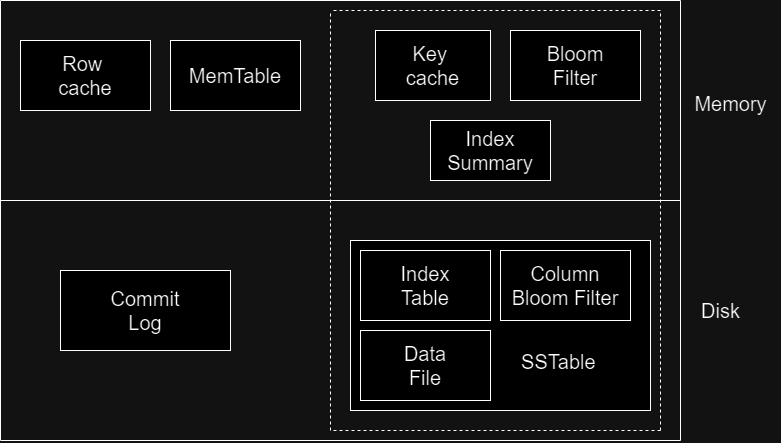

The diagram above was exported from draw.io. Its source (the exported page's mxGraphModel, read from the mxfile embedded in the PNG):
<mxGraphModel dx="1400" dy="763" grid="1" gridSize="10" guides="1" tooltips="1" connect="1" arrows="1" fold="1" page="1" pageScale="1" pageWidth="850" pageHeight="1100" math="0" shadow="0">
  <root>
    <mxCell id="0" />
    <mxCell id="1" parent="0" />
    <mxCell id="UIWtKSsGUmoGEFOpEeAH-16" value="" style="endArrow=none;html=1;rounded=0;" edge="1" parent="1">
      <mxGeometry width="50" height="50" relative="1" as="geometry">
        <mxPoint x="50" y="80" as="sourcePoint" />
        <mxPoint x="730" y="80" as="targetPoint" />
      </mxGeometry>
    </mxCell>
    <mxCell id="UIWtKSsGUmoGEFOpEeAH-17" value="" style="endArrow=none;html=1;rounded=0;" edge="1" parent="1">
      <mxGeometry width="50" height="50" relative="1" as="geometry">
        <mxPoint x="50" y="80" as="sourcePoint" />
        <mxPoint x="50" y="520" as="targetPoint" />
      </mxGeometry>
    </mxCell>
    <mxCell id="UIWtKSsGUmoGEFOpEeAH-18" value="" style="endArrow=none;html=1;rounded=0;" edge="1" parent="1">
      <mxGeometry width="50" height="50" relative="1" as="geometry">
        <mxPoint x="730" y="80" as="sourcePoint" />
        <mxPoint x="730" y="520" as="targetPoint" />
      </mxGeometry>
    </mxCell>
    <mxCell id="UIWtKSsGUmoGEFOpEeAH-19" value="&lt;font style=&quot;font-size: 20px;&quot;&gt;Row&amp;nbsp;&lt;br&gt;cache&lt;/font&gt;" style="rounded=0;whiteSpace=wrap;html=1;" vertex="1" parent="1">
      <mxGeometry x="70" y="120" width="130" height="70" as="geometry" />
    </mxCell>
    <mxCell id="UIWtKSsGUmoGEFOpEeAH-20" value="&lt;span style=&quot;font-size: 20px;&quot;&gt;MemTable&lt;/span&gt;" style="rounded=0;whiteSpace=wrap;html=1;" vertex="1" parent="1">
      <mxGeometry x="220" y="120" width="130" height="70" as="geometry" />
    </mxCell>
    <mxCell id="UIWtKSsGUmoGEFOpEeAH-21" value="&lt;span style=&quot;font-size: 20px;&quot;&gt;Key&amp;nbsp;&lt;br&gt;cache&lt;br&gt;&lt;/span&gt;" style="rounded=0;whiteSpace=wrap;html=1;" vertex="1" parent="1">
      <mxGeometry x="425" y="110" width="115" height="70" as="geometry" />
    </mxCell>
    <mxCell id="UIWtKSsGUmoGEFOpEeAH-22" value="&lt;span style=&quot;font-size: 20px;&quot;&gt;Bloom &lt;br&gt;Filter&lt;br&gt;&lt;/span&gt;" style="rounded=0;whiteSpace=wrap;html=1;" vertex="1" parent="1">
      <mxGeometry x="560" y="110" width="130" height="70" as="geometry" />
    </mxCell>
    <mxCell id="UIWtKSsGUmoGEFOpEeAH-23" value="&lt;span style=&quot;font-size: 20px;&quot;&gt;Index&lt;br&gt;Summary&lt;br&gt;&lt;/span&gt;" style="rounded=0;whiteSpace=wrap;html=1;" vertex="1" parent="1">
      <mxGeometry x="480" y="200" width="120" height="60" as="geometry" />
    </mxCell>
    <mxCell id="UIWtKSsGUmoGEFOpEeAH-24" value="" style="endArrow=none;html=1;rounded=0;" edge="1" parent="1">
      <mxGeometry width="50" height="50" relative="1" as="geometry">
        <mxPoint x="50" y="280" as="sourcePoint" />
        <mxPoint x="730" y="280" as="targetPoint" />
      </mxGeometry>
    </mxCell>
    <mxCell id="UIWtKSsGUmoGEFOpEeAH-25" value="&lt;span style=&quot;font-size: 20px;&quot;&gt;Commit &lt;br&gt;Log&lt;/span&gt;" style="rounded=0;whiteSpace=wrap;html=1;" vertex="1" parent="1">
      <mxGeometry x="110" y="350" width="170" height="80" as="geometry" />
    </mxCell>
    <mxCell id="UIWtKSsGUmoGEFOpEeAH-26" value="&lt;span data-darkreader-inline-color=&quot;&quot; data-darkreader-inline-bgcolor=&quot;&quot; style=&quot;background-color: initial; color: rgb(0, 0, 0); --darkreader-inline-bgcolor: initial; --darkreader-inline-color: #e8e6e3; font-size: 20px;&quot;&gt;&lt;span style=&quot;white-space: pre;&quot;&gt;&#09;&lt;/span&gt;&lt;br&gt;&lt;br&gt;&lt;br&gt;&lt;div style=&quot;&quot;&gt;&lt;span data-darkreader-inline-color=&quot;&quot; data-darkreader-inline-bgcolor=&quot;&quot; style=&quot;background-color: initial; color: rgb(0, 0, 0); --darkreader-inline-bgcolor: initial; --darkreader-inline-color: #e8e6e3;&quot;&gt;&lt;span style=&quot;white-space: pre;&quot;&gt;&#09;&lt;/span&gt;&lt;span style=&quot;white-space: pre;&quot;&gt;&#09;&lt;/span&gt;&amp;nbsp; &amp;nbsp; &amp;nbsp;SSTable&lt;/span&gt;&lt;/div&gt;&lt;div style=&quot;&quot;&gt;&lt;/div&gt;&lt;/span&gt;" style="rounded=0;whiteSpace=wrap;html=1;align=center;" vertex="1" parent="1">
      <mxGeometry x="400" y="320" width="300" height="170" as="geometry" />
    </mxCell>
    <mxCell id="UIWtKSsGUmoGEFOpEeAH-27" value="&lt;span style=&quot;font-size: 20px;&quot;&gt;Index &lt;br&gt;Table&lt;/span&gt;" style="rounded=0;whiteSpace=wrap;html=1;" vertex="1" parent="1">
      <mxGeometry x="410" y="330" width="130" height="70" as="geometry" />
    </mxCell>
    <mxCell id="UIWtKSsGUmoGEFOpEeAH-28" value="&lt;span style=&quot;font-size: 20px;&quot;&gt;Column Bloom Filter&lt;/span&gt;" style="rounded=0;whiteSpace=wrap;html=1;" vertex="1" parent="1">
      <mxGeometry x="550" y="330" width="130" height="70" as="geometry" />
    </mxCell>
    <mxCell id="UIWtKSsGUmoGEFOpEeAH-29" value="&lt;span style=&quot;font-size: 20px;&quot;&gt;Data&lt;br&gt;File&lt;br&gt;&lt;/span&gt;" style="rounded=0;whiteSpace=wrap;html=1;" vertex="1" parent="1">
      <mxGeometry x="410" y="410" width="130" height="70" as="geometry" />
    </mxCell>
    <mxCell id="UIWtKSsGUmoGEFOpEeAH-30" value="" style="endArrow=none;html=1;rounded=0;" edge="1" parent="1">
      <mxGeometry width="50" height="50" relative="1" as="geometry">
        <mxPoint x="50" y="520" as="sourcePoint" />
        <mxPoint x="730" y="520" as="targetPoint" />
      </mxGeometry>
    </mxCell>
    <mxCell id="UIWtKSsGUmoGEFOpEeAH-31" value="&lt;font style=&quot;font-size: 20px;&quot;&gt;Memory&lt;/font&gt;" style="text;html=1;align=center;verticalAlign=middle;resizable=0;points=[];autosize=1;strokeColor=none;fillColor=none;" vertex="1" parent="1">
      <mxGeometry x="730" y="163" width="100" height="40" as="geometry" />
    </mxCell>
    <mxCell id="UIWtKSsGUmoGEFOpEeAH-32" value="&lt;font style=&quot;font-size: 20px;&quot;&gt;Disk&lt;/font&gt;" style="text;html=1;align=center;verticalAlign=middle;resizable=0;points=[];autosize=1;strokeColor=none;fillColor=none;" vertex="1" parent="1">
      <mxGeometry x="740" y="370" width="60" height="40" as="geometry" />
    </mxCell>
    <mxCell id="UIWtKSsGUmoGEFOpEeAH-33" value="" style="endArrow=none;dashed=1;html=1;rounded=0;" edge="1" parent="1">
      <mxGeometry width="50" height="50" relative="1" as="geometry">
        <mxPoint x="380" y="510" as="sourcePoint" />
        <mxPoint x="380" y="90" as="targetPoint" />
      </mxGeometry>
    </mxCell>
    <mxCell id="UIWtKSsGUmoGEFOpEeAH-34" value="" style="endArrow=none;dashed=1;html=1;rounded=0;" edge="1" parent="1">
      <mxGeometry width="50" height="50" relative="1" as="geometry">
        <mxPoint x="710" y="510" as="sourcePoint" />
        <mxPoint x="710" y="90" as="targetPoint" />
      </mxGeometry>
    </mxCell>
    <mxCell id="UIWtKSsGUmoGEFOpEeAH-35" value="" style="endArrow=none;dashed=1;html=1;rounded=0;" edge="1" parent="1">
      <mxGeometry width="50" height="50" relative="1" as="geometry">
        <mxPoint x="710" y="90" as="sourcePoint" />
        <mxPoint x="380" y="90" as="targetPoint" />
      </mxGeometry>
    </mxCell>
    <mxCell id="UIWtKSsGUmoGEFOpEeAH-36" value="" style="endArrow=none;dashed=1;html=1;rounded=0;" edge="1" parent="1">
      <mxGeometry width="50" height="50" relative="1" as="geometry">
        <mxPoint x="710" y="510" as="sourcePoint" />
        <mxPoint x="380" y="510" as="targetPoint" />
      </mxGeometry>
    </mxCell>
  </root>
</mxGraphModel>